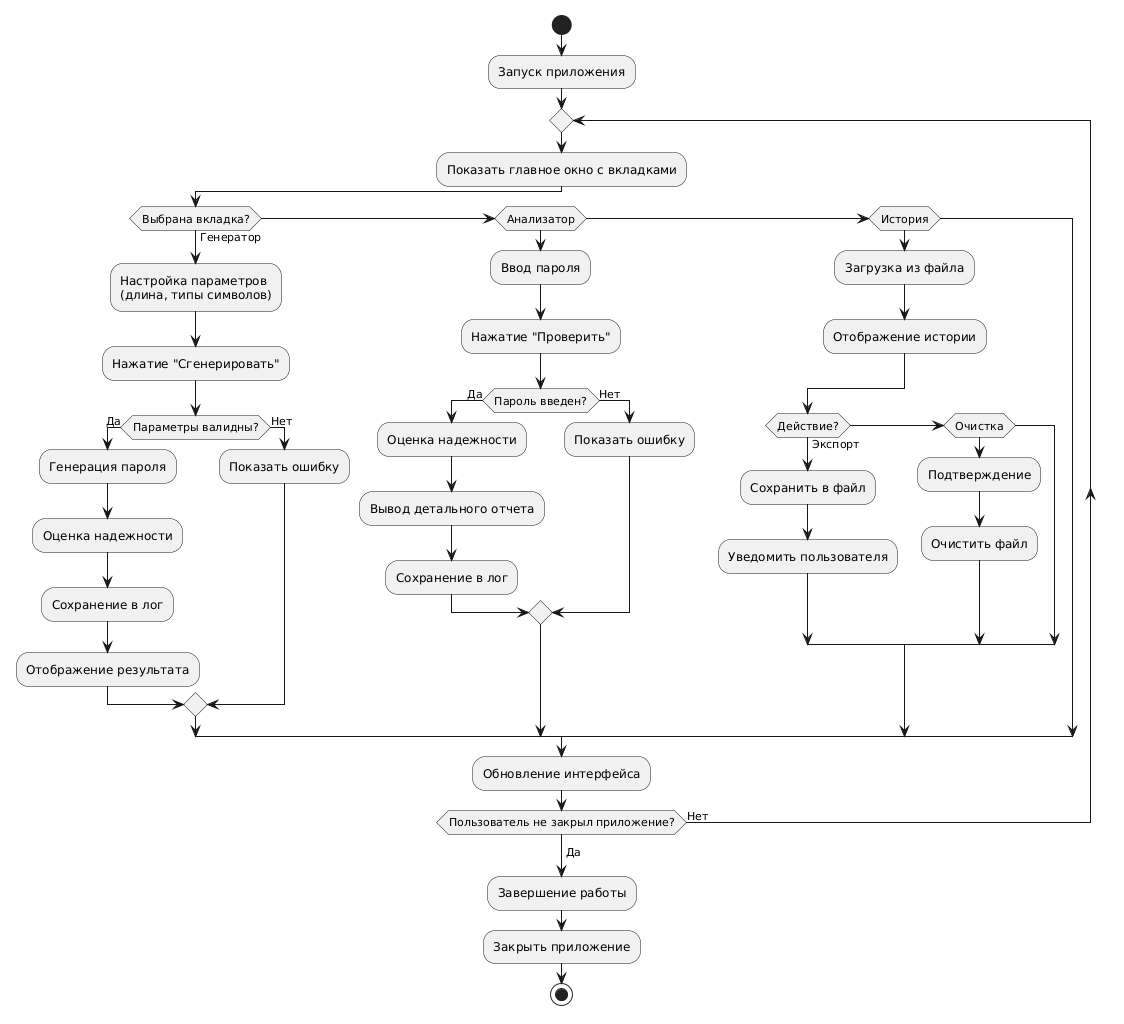

The diagram above was rendered by PlantUML. Its source (embedded in the PNG):
@startuml
start
:Запуск приложения;

repeat
  :Показать главное окно с вкладками;
  
  if (Выбрана вкладка?) then (Генератор)
    
    :Настройка параметров
    (длина, типы символов);
    :Нажатие "Сгенерировать";
    
    if (Параметры валидны?) then (Да)
      :Генерация пароля;
      :Оценка надежности;
      :Сохранение в лог;
      :Отображение результата;
    else (Нет)
      :Показать ошибку;
    endif
    
  elseif (Анализатор) then
    
    :Ввод пароля;
    :Нажатие "Проверить";
    
    if (Пароль введен?) then (Да)
      :Оценка надежности;
      :Вывод детального отчета;
      :Сохранение в лог;
    else (Нет)
      :Показать ошибку;
    endif
    
  elseif (История) then
    
    :Загрузка из файла;
    :Отображение истории;
    
    if (Действие?) then (Экспорт)
      :Сохранить в файл;
      :Уведомить пользователя;
    elseif (Очистка) then
      :Подтверждение;
      :Очистить файл;
    endif
    
  endif
  
  :Обновление интерфейса;
  
repeat while (Пользователь не закрыл приложение?) is (Нет)
-> Да;
:Завершение работы;
:Закрыть приложение;
stop
@enduml